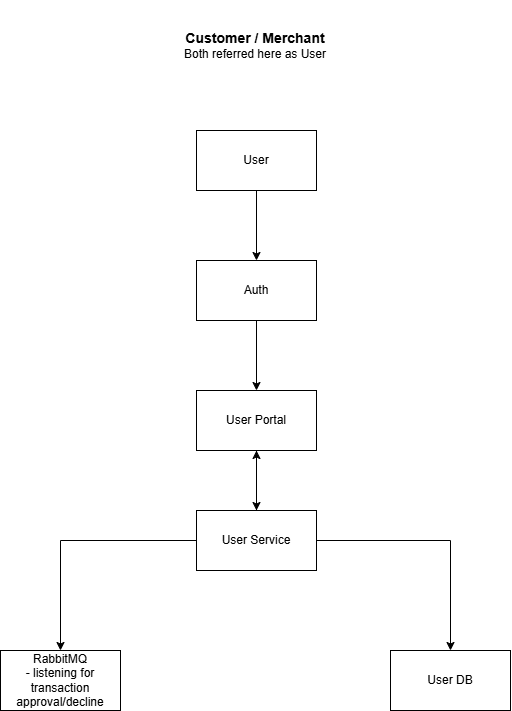

The diagram above was exported from draw.io. Its source (the exported page's mxGraphModel, read from the mxfile embedded in the PNG):
<mxGraphModel dx="1406" dy="780" grid="1" gridSize="10" guides="1" tooltips="1" connect="1" arrows="1" fold="1" page="1" pageScale="1" pageWidth="850" pageHeight="1100" background="light-dark(#FFFFFF,#121212)" math="0" shadow="0">
  <root>
    <mxCell id="0" />
    <mxCell id="1" parent="0" />
    <mxCell id="dgP0W6XdEVJ6BB1siF_7-1" parent="1" style="text;html=1;whiteSpace=wrap;strokeColor=none;fillColor=none;align=center;verticalAlign=middle;rounded=0;" value="&lt;font style=&quot;font-size: 14px;&quot;&gt;&lt;b&gt;Customer / Merchant&lt;/b&gt;&lt;/font&gt;&lt;div&gt;&lt;font&gt;Both referred here as User&lt;/font&gt;&lt;/div&gt;" vertex="1">
      <mxGeometry height="90" width="152" x="349" y="70" as="geometry" />
    </mxCell>
    <mxCell id="dgP0W6XdEVJ6BB1siF_7-4" edge="1" parent="1" source="dgP0W6XdEVJ6BB1siF_7-2" style="edgeStyle=orthogonalEdgeStyle;rounded=0;orthogonalLoop=1;jettySize=auto;html=1;entryX=0.5;entryY=0;entryDx=0;entryDy=0;" target="dgP0W6XdEVJ6BB1siF_7-3">
      <mxGeometry relative="1" as="geometry" />
    </mxCell>
    <mxCell id="dgP0W6XdEVJ6BB1siF_7-2" parent="1" style="rounded=0;whiteSpace=wrap;html=1;" value="User" vertex="1">
      <mxGeometry height="60" width="120" x="366" y="200" as="geometry" />
    </mxCell>
    <mxCell id="dgP0W6XdEVJ6BB1siF_7-6" edge="1" parent="1" source="dgP0W6XdEVJ6BB1siF_7-3" style="edgeStyle=orthogonalEdgeStyle;rounded=0;orthogonalLoop=1;jettySize=auto;html=1;entryX=0.5;entryY=0;entryDx=0;entryDy=0;" target="dgP0W6XdEVJ6BB1siF_7-5">
      <mxGeometry relative="1" as="geometry" />
    </mxCell>
    <mxCell id="dgP0W6XdEVJ6BB1siF_7-3" parent="1" style="rounded=0;whiteSpace=wrap;html=1;" value="Auth" vertex="1">
      <mxGeometry height="60" width="120" x="366" y="330" as="geometry" />
    </mxCell>
    <mxCell id="dgP0W6XdEVJ6BB1siF_7-9" edge="1" parent="1" source="dgP0W6XdEVJ6BB1siF_7-5" style="edgeStyle=orthogonalEdgeStyle;rounded=0;orthogonalLoop=1;jettySize=auto;html=1;entryX=0.5;entryY=0;entryDx=0;entryDy=0;" target="dgP0W6XdEVJ6BB1siF_7-7">
      <mxGeometry relative="1" as="geometry" />
    </mxCell>
    <mxCell id="dgP0W6XdEVJ6BB1siF_7-5" parent="1" style="rounded=0;whiteSpace=wrap;html=1;" value="User Portal" vertex="1">
      <mxGeometry height="60" width="120" x="366" y="460" as="geometry" />
    </mxCell>
    <mxCell id="dgP0W6XdEVJ6BB1siF_7-8" edge="1" parent="1" source="dgP0W6XdEVJ6BB1siF_7-7" style="edgeStyle=orthogonalEdgeStyle;rounded=0;orthogonalLoop=1;jettySize=auto;html=1;entryX=0.5;entryY=1;entryDx=0;entryDy=0;" target="dgP0W6XdEVJ6BB1siF_7-5">
      <mxGeometry relative="1" as="geometry" />
    </mxCell>
    <mxCell id="dgP0W6XdEVJ6BB1siF_7-13" edge="1" parent="1" source="dgP0W6XdEVJ6BB1siF_7-7" style="edgeStyle=orthogonalEdgeStyle;rounded=0;orthogonalLoop=1;jettySize=auto;html=1;entryX=0.5;entryY=0;entryDx=0;entryDy=0;" target="dgP0W6XdEVJ6BB1siF_7-11">
      <mxGeometry relative="1" as="geometry" />
    </mxCell>
    <mxCell id="dgP0W6XdEVJ6BB1siF_7-14" edge="1" parent="1" source="dgP0W6XdEVJ6BB1siF_7-7" style="edgeStyle=orthogonalEdgeStyle;rounded=0;orthogonalLoop=1;jettySize=auto;html=1;entryX=0.5;entryY=0;entryDx=0;entryDy=0;" target="dgP0W6XdEVJ6BB1siF_7-10">
      <mxGeometry relative="1" as="geometry" />
    </mxCell>
    <mxCell id="dgP0W6XdEVJ6BB1siF_7-7" parent="1" style="rounded=0;whiteSpace=wrap;html=1;" value="User Service" vertex="1">
      <mxGeometry height="60" width="120" x="366" y="580" as="geometry" />
    </mxCell>
    <mxCell id="dgP0W6XdEVJ6BB1siF_7-10" parent="1" style="rounded=0;whiteSpace=wrap;html=1;" value="RabbitMQ&lt;div&gt;- listening for transaction approval/decline&lt;/div&gt;" vertex="1">
      <mxGeometry height="60" width="120" x="170" y="720" as="geometry" />
    </mxCell>
    <mxCell id="dgP0W6XdEVJ6BB1siF_7-11" parent="1" style="rounded=0;whiteSpace=wrap;html=1;" value="User DB" vertex="1">
      <mxGeometry height="60" width="120" x="560" y="720" as="geometry" />
    </mxCell>
  </root>
</mxGraphModel>